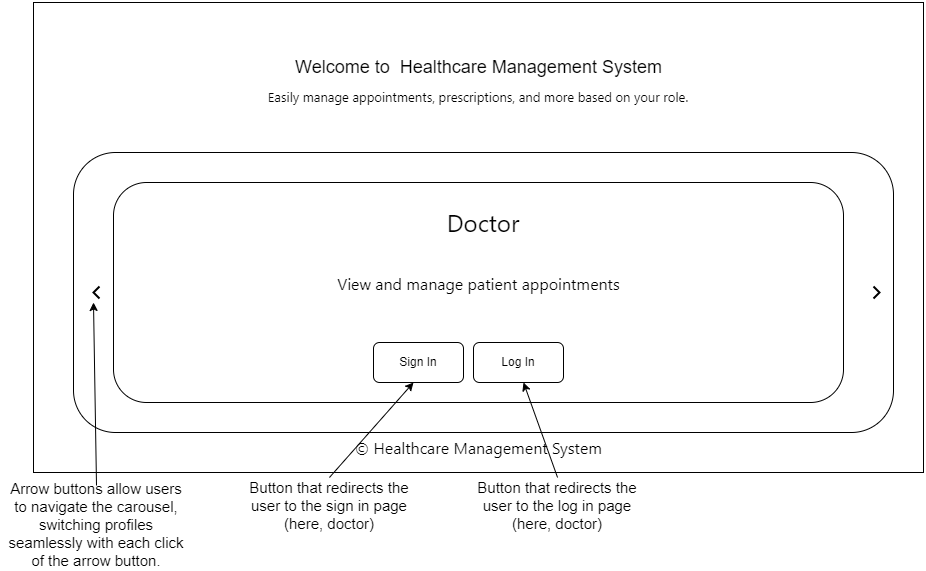

The diagram above was exported from draw.io. Its source (the exported page's mxGraphModel, read from the mxfile embedded in the PNG):
<mxGraphModel dx="1050" dy="703" grid="1" gridSize="10" guides="1" tooltips="1" connect="1" arrows="1" fold="1" page="1" pageScale="1" pageWidth="850" pageHeight="1100" math="0" shadow="0">
  <root>
    <mxCell id="0" />
    <mxCell id="1" parent="0" />
    <mxCell id="eH35A5XmKwrIUTqKzx-2-1" value="" style="rounded=0;whiteSpace=wrap;html=1;" parent="1" vertex="1">
      <mxGeometry x="80" y="40" width="890" height="470" as="geometry" />
    </mxCell>
    <mxCell id="eH35A5XmKwrIUTqKzx-2-2" value="Welcome to&amp;nbsp; Healthcare Management System" style="text;html=1;align=center;verticalAlign=middle;whiteSpace=wrap;rounded=0;fontSize=18;" parent="1" vertex="1">
      <mxGeometry x="323.75" y="90" width="402.5" height="30" as="geometry" />
    </mxCell>
    <mxCell id="eH35A5XmKwrIUTqKzx-2-3" value="&lt;span style=&quot;font-family: ui-sans-serif, system-ui, sans-serif, &amp;quot;Apple Color Emoji&amp;quot;, &amp;quot;Segoe UI Emoji&amp;quot;, &amp;quot;Segoe UI Symbol&amp;quot;, &amp;quot;Noto Color Emoji&amp;quot;; font-size: 13px;&quot;&gt;Easily manage appointments, prescriptions, and more based on your role.&lt;/span&gt;" style="text;html=1;align=center;verticalAlign=middle;whiteSpace=wrap;rounded=0;fontSize=13;" parent="1" vertex="1">
      <mxGeometry x="281.88" y="120" width="486.25" height="30" as="geometry" />
    </mxCell>
    <mxCell id="eH35A5XmKwrIUTqKzx-2-4" value="" style="rounded=1;whiteSpace=wrap;html=1;" parent="1" vertex="1">
      <mxGeometry x="120" y="190" width="820" height="280" as="geometry" />
    </mxCell>
    <mxCell id="eH35A5XmKwrIUTqKzx-2-7" value="&lt;span style=&quot;font-family: ui-sans-serif, system-ui, sans-serif, &amp;quot;Apple Color Emoji&amp;quot;, &amp;quot;Segoe UI Emoji&amp;quot;, &amp;quot;Segoe UI Symbol&amp;quot;, &amp;quot;Noto Color Emoji&amp;quot;; font-size: medium;&quot;&gt;© Healthcare Management System&lt;/span&gt;" style="text;html=1;align=center;verticalAlign=middle;whiteSpace=wrap;rounded=0;" parent="1" vertex="1">
      <mxGeometry x="392.51" y="470" width="265" height="30" as="geometry" />
    </mxCell>
    <mxCell id="eH35A5XmKwrIUTqKzx-2-8" value="" style="html=1;verticalLabelPosition=bottom;labelBackgroundColor=#ffffff;verticalAlign=top;shadow=0;dashed=0;strokeWidth=2;shape=mxgraph.ios7.misc.left;strokeColor=#000000;" parent="1" vertex="1">
      <mxGeometry x="140" y="324" width="6" height="12" as="geometry" />
    </mxCell>
    <mxCell id="eH35A5XmKwrIUTqKzx-2-9" value="" style="html=1;verticalLabelPosition=bottom;labelBackgroundColor=#ffffff;verticalAlign=top;shadow=0;dashed=0;strokeWidth=2;shape=mxgraph.ios7.misc.right;strokeColor=#000000;" parent="1" vertex="1">
      <mxGeometry x="920" y="324" width="6" height="12" as="geometry" />
    </mxCell>
    <mxCell id="eH35A5XmKwrIUTqKzx-2-10" value="&#10;&lt;span style=&quot;color: rgb(255, 255, 255); font-family: ui-sans-serif, system-ui, sans-serif, &amp;quot;Apple Color Emoji&amp;quot;, &amp;quot;Segoe UI Emoji&amp;quot;, &amp;quot;Segoe UI Symbol&amp;quot;, &amp;quot;Noto Color Emoji&amp;quot;; font-size: 24px; font-style: normal; font-variant-ligatures: normal; font-variant-caps: normal; font-weight: 400; letter-spacing: normal; orphans: 2; text-align: start; text-indent: 0px; text-transform: none; widows: 2; word-spacing: 0px; -webkit-text-stroke-width: 0px; white-space: normal; text-decoration-thickness: initial; text-decoration-style: initial; text-decoration-color: initial; display: inline !important; float: none;&quot;&gt;Admin&lt;/span&gt;&#10;&#10;" style="rounded=1;whiteSpace=wrap;html=1;" parent="1" vertex="1">
      <mxGeometry x="160" y="220" width="730" height="220" as="geometry" />
    </mxCell>
    <mxCell id="eH35A5XmKwrIUTqKzx-2-11" value="&lt;span style=&quot;font-family: ui-sans-serif, system-ui, sans-serif, &amp;quot;Apple Color Emoji&amp;quot;, &amp;quot;Segoe UI Emoji&amp;quot;, &amp;quot;Segoe UI Symbol&amp;quot;, &amp;quot;Noto Color Emoji&amp;quot;; font-size: 24px; text-align: start;&quot;&gt;Doctor&lt;/span&gt;" style="text;html=1;align=center;verticalAlign=middle;whiteSpace=wrap;rounded=0;" parent="1" vertex="1">
      <mxGeometry x="475" y="230" width="110" height="60" as="geometry" />
    </mxCell>
    <mxCell id="eH35A5XmKwrIUTqKzx-2-12" value="&lt;span style=&quot;font-family: ui-sans-serif, system-ui, sans-serif, &amp;quot;Apple Color Emoji&amp;quot;, &amp;quot;Segoe UI Emoji&amp;quot;, &amp;quot;Segoe UI Symbol&amp;quot;, &amp;quot;Noto Color Emoji&amp;quot;; font-size: medium; text-align: start;&quot;&gt;View and manage patient appointments&lt;/span&gt;" style="text;html=1;align=center;verticalAlign=middle;whiteSpace=wrap;rounded=0;" parent="1" vertex="1">
      <mxGeometry x="337.5" y="306" width="375" height="30" as="geometry" />
    </mxCell>
    <mxCell id="eH35A5XmKwrIUTqKzx-2-13" value="Log In" style="rounded=1;whiteSpace=wrap;html=1;" parent="1" vertex="1">
      <mxGeometry x="520" y="380" width="90" height="40" as="geometry" />
    </mxCell>
    <mxCell id="eH35A5XmKwrIUTqKzx-2-14" value="Sign In" style="rounded=1;whiteSpace=wrap;html=1;" parent="1" vertex="1">
      <mxGeometry x="420" y="380" width="90" height="40" as="geometry" />
    </mxCell>
    <mxCell id="_BRmVipu63hlCJhW0qT_-2" value="" style="endArrow=classic;html=1;rounded=0;exitX=0.5;exitY=0;exitDx=0;exitDy=0;" edge="1" parent="1" source="_BRmVipu63hlCJhW0qT_-3">
      <mxGeometry width="50" height="50" relative="1" as="geometry">
        <mxPoint x="410" y="470" as="sourcePoint" />
        <mxPoint x="460" y="420" as="targetPoint" />
      </mxGeometry>
    </mxCell>
    <mxCell id="_BRmVipu63hlCJhW0qT_-3" value="&lt;font style=&quot;font-size: 15px;&quot;&gt;Button that redirects the user to the sign in page (here, doctor)&lt;/font&gt;" style="text;html=1;align=center;verticalAlign=middle;whiteSpace=wrap;rounded=0;" vertex="1" parent="1">
      <mxGeometry x="281.88" y="515" width="188.12" height="55" as="geometry" />
    </mxCell>
    <mxCell id="_BRmVipu63hlCJhW0qT_-4" value="" style="endArrow=classic;html=1;rounded=0;exitX=0.5;exitY=0;exitDx=0;exitDy=0;" edge="1" parent="1" source="_BRmVipu63hlCJhW0qT_-5">
      <mxGeometry width="50" height="50" relative="1" as="geometry">
        <mxPoint x="520" y="470" as="sourcePoint" />
        <mxPoint x="570" y="420" as="targetPoint" />
      </mxGeometry>
    </mxCell>
    <mxCell id="_BRmVipu63hlCJhW0qT_-5" value="&lt;font style=&quot;font-size: 15px;&quot;&gt;Button that redirects the user to the log in page (here, doctor)&lt;/font&gt;" style="text;html=1;align=center;verticalAlign=middle;whiteSpace=wrap;rounded=0;" vertex="1" parent="1">
      <mxGeometry x="510" y="515" width="188.12" height="55" as="geometry" />
    </mxCell>
    <mxCell id="_BRmVipu63hlCJhW0qT_-6" value="" style="endArrow=classic;html=1;rounded=0;exitX=0.5;exitY=0;exitDx=0;exitDy=0;" edge="1" parent="1" source="_BRmVipu63hlCJhW0qT_-7">
      <mxGeometry width="50" height="50" relative="1" as="geometry">
        <mxPoint x="90" y="390" as="sourcePoint" />
        <mxPoint x="140" y="340" as="targetPoint" />
      </mxGeometry>
    </mxCell>
    <mxCell id="_BRmVipu63hlCJhW0qT_-7" value="&lt;font style=&quot;font-size: 15px;&quot;&gt;Arrow buttons allow users to navigate the carousel, switching profiles seamlessly with each click of the arrow button.&lt;/font&gt;" style="text;html=1;align=center;verticalAlign=middle;whiteSpace=wrap;rounded=0;" vertex="1" parent="1">
      <mxGeometry x="48.94" y="523" width="188.12" height="77" as="geometry" />
    </mxCell>
  </root>
</mxGraphModel>